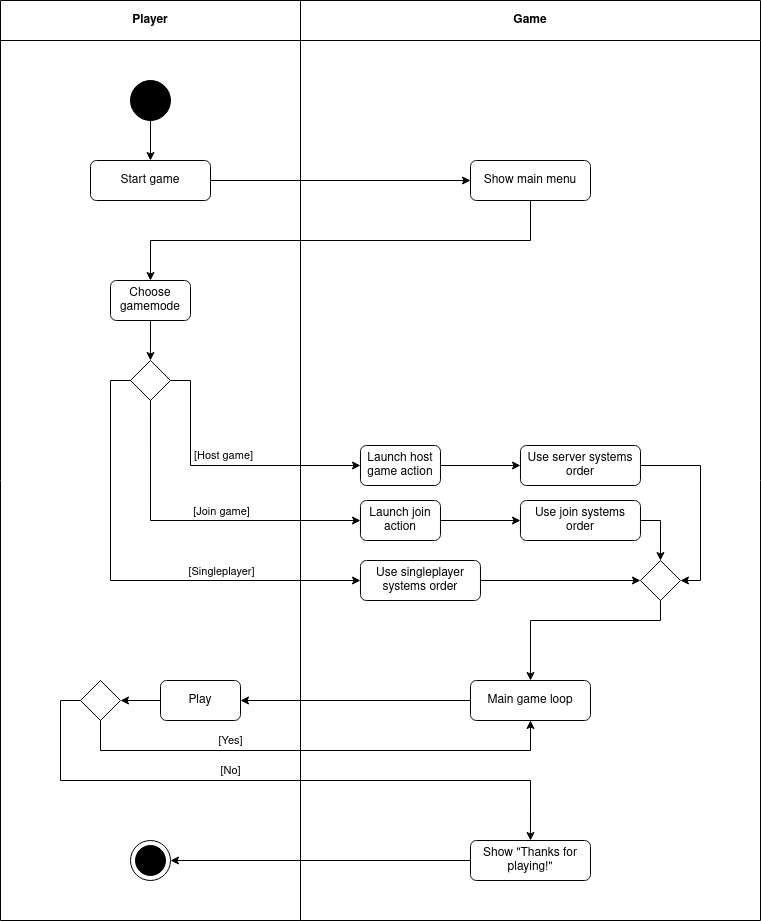

The diagram above was exported from draw.io. Its source (the exported page's mxGraphModel, read from the mxfile embedded in the PNG):
<mxGraphModel dx="450" dy="762" grid="1" gridSize="10" guides="1" tooltips="1" connect="1" arrows="1" fold="1" page="1" pageScale="1" pageWidth="850" pageHeight="1100" math="0" shadow="0">
  <root>
    <mxCell id="0" />
    <mxCell id="1" parent="0" />
    <mxCell id="gFbbBnWgz9OpzMB8oy_s-1" value="Player" style="swimlane;whiteSpace=wrap;html=1;startSize=40;" parent="1" vertex="1">
      <mxGeometry x="40" y="40" width="300" height="920" as="geometry">
        <mxRectangle x="40" y="40" width="140" height="30" as="alternateBounds" />
      </mxGeometry>
    </mxCell>
    <mxCell id="4kmmRLjwin232k8ggq44-56" value="" style="ellipse;whiteSpace=wrap;html=1;aspect=fixed;fillColor=#FFFFFF;" parent="gFbbBnWgz9OpzMB8oy_s-1" vertex="1">
      <mxGeometry x="130" y="840" width="40" height="40" as="geometry" />
    </mxCell>
    <mxCell id="gFbbBnWgz9OpzMB8oy_s-6" style="edgeStyle=orthogonalEdgeStyle;rounded=0;orthogonalLoop=1;jettySize=auto;html=1;exitX=0.5;exitY=1;exitDx=0;exitDy=0;entryX=0.5;entryY=0;entryDx=0;entryDy=0;" parent="gFbbBnWgz9OpzMB8oy_s-1" source="gFbbBnWgz9OpzMB8oy_s-4" target="gFbbBnWgz9OpzMB8oy_s-5" edge="1">
      <mxGeometry relative="1" as="geometry" />
    </mxCell>
    <mxCell id="gFbbBnWgz9OpzMB8oy_s-4" value="" style="ellipse;whiteSpace=wrap;html=1;aspect=fixed;fillColor=#000000;" parent="gFbbBnWgz9OpzMB8oy_s-1" vertex="1">
      <mxGeometry x="130" y="80" width="40" height="40" as="geometry" />
    </mxCell>
    <mxCell id="gFbbBnWgz9OpzMB8oy_s-5" value="Start game" style="rounded=1;whiteSpace=wrap;html=1;" parent="gFbbBnWgz9OpzMB8oy_s-1" vertex="1">
      <mxGeometry x="90" y="160" width="120" height="40" as="geometry" />
    </mxCell>
    <mxCell id="4kmmRLjwin232k8ggq44-5" value="" style="rhombus;whiteSpace=wrap;html=1;" parent="gFbbBnWgz9OpzMB8oy_s-1" vertex="1">
      <mxGeometry x="129.97" y="360" width="40" height="40" as="geometry" />
    </mxCell>
    <mxCell id="4kmmRLjwin232k8ggq44-25" value="[Join game]" style="edgeLabel;html=1;align=center;verticalAlign=middle;resizable=0;points=[];" parent="gFbbBnWgz9OpzMB8oy_s-1" connectable="0" vertex="1">
      <mxGeometry x="220.00238406660975" y="510" as="geometry" />
    </mxCell>
    <mxCell id="4kmmRLjwin232k8ggq44-51" style="edgeStyle=orthogonalEdgeStyle;rounded=0;orthogonalLoop=1;jettySize=auto;html=1;exitX=0.5;exitY=1;exitDx=0;exitDy=0;entryX=0.5;entryY=0;entryDx=0;entryDy=0;" parent="gFbbBnWgz9OpzMB8oy_s-1" source="4kmmRLjwin232k8ggq44-50" target="4kmmRLjwin232k8ggq44-5" edge="1">
      <mxGeometry relative="1" as="geometry" />
    </mxCell>
    <mxCell id="4kmmRLjwin232k8ggq44-50" value="Choose gamemode" style="rounded=1;whiteSpace=wrap;html=1;" parent="gFbbBnWgz9OpzMB8oy_s-1" vertex="1">
      <mxGeometry x="110" y="280" width="80" height="40" as="geometry" />
    </mxCell>
    <mxCell id="4kmmRLjwin232k8ggq44-59" style="edgeStyle=orthogonalEdgeStyle;rounded=0;orthogonalLoop=1;jettySize=auto;html=1;exitX=0;exitY=0.5;exitDx=0;exitDy=0;entryX=1;entryY=0.5;entryDx=0;entryDy=0;" parent="gFbbBnWgz9OpzMB8oy_s-1" source="4kmmRLjwin232k8ggq44-53" target="4kmmRLjwin232k8ggq44-58" edge="1">
      <mxGeometry relative="1" as="geometry" />
    </mxCell>
    <mxCell id="4kmmRLjwin232k8ggq44-53" value="Play" style="rounded=1;whiteSpace=wrap;html=1;" parent="gFbbBnWgz9OpzMB8oy_s-1" vertex="1">
      <mxGeometry x="160" y="680" width="80" height="40" as="geometry" />
    </mxCell>
    <mxCell id="4kmmRLjwin232k8ggq44-55" value="" style="ellipse;whiteSpace=wrap;html=1;aspect=fixed;fillColor=#000000;" parent="gFbbBnWgz9OpzMB8oy_s-1" vertex="1">
      <mxGeometry x="135" y="845" width="30" height="30" as="geometry" />
    </mxCell>
    <mxCell id="4kmmRLjwin232k8ggq44-58" value="" style="rhombus;whiteSpace=wrap;html=1;" parent="gFbbBnWgz9OpzMB8oy_s-1" vertex="1">
      <mxGeometry x="80" y="680" width="40" height="40" as="geometry" />
    </mxCell>
    <mxCell id="gFbbBnWgz9OpzMB8oy_s-3" value="Game" style="swimlane;whiteSpace=wrap;html=1;startSize=40;" parent="1" vertex="1">
      <mxGeometry x="340" y="40" width="460" height="920" as="geometry">
        <mxRectangle x="40" y="40" width="140" height="30" as="alternateBounds" />
      </mxGeometry>
    </mxCell>
    <mxCell id="gFbbBnWgz9OpzMB8oy_s-8" value="Show main menu" style="rounded=1;whiteSpace=wrap;html=1;" parent="gFbbBnWgz9OpzMB8oy_s-3" vertex="1">
      <mxGeometry x="170" y="160" width="120" height="40" as="geometry" />
    </mxCell>
    <mxCell id="4kmmRLjwin232k8ggq44-45" style="edgeStyle=orthogonalEdgeStyle;rounded=0;orthogonalLoop=1;jettySize=auto;html=1;exitX=1;exitY=0.5;exitDx=0;exitDy=0;entryX=1;entryY=0.5;entryDx=0;entryDy=0;" parent="gFbbBnWgz9OpzMB8oy_s-3" source="gFbbBnWgz9OpzMB8oy_s-15" target="4kmmRLjwin232k8ggq44-40" edge="1">
      <mxGeometry relative="1" as="geometry" />
    </mxCell>
    <mxCell id="gFbbBnWgz9OpzMB8oy_s-15" value="Use server systems order" style="rounded=1;whiteSpace=wrap;html=1;" parent="gFbbBnWgz9OpzMB8oy_s-3" vertex="1">
      <mxGeometry x="219.97" y="445" width="120" height="40" as="geometry" />
    </mxCell>
    <mxCell id="4kmmRLjwin232k8ggq44-44" style="edgeStyle=orthogonalEdgeStyle;rounded=0;orthogonalLoop=1;jettySize=auto;html=1;exitX=1;exitY=0.5;exitDx=0;exitDy=0;entryX=0.5;entryY=0;entryDx=0;entryDy=0;" parent="gFbbBnWgz9OpzMB8oy_s-3" source="gFbbBnWgz9OpzMB8oy_s-13" target="4kmmRLjwin232k8ggq44-40" edge="1">
      <mxGeometry relative="1" as="geometry" />
    </mxCell>
    <mxCell id="gFbbBnWgz9OpzMB8oy_s-13" value="Use join systems order" style="rounded=1;whiteSpace=wrap;html=1;" parent="gFbbBnWgz9OpzMB8oy_s-3" vertex="1">
      <mxGeometry x="219.97" y="500" width="120" height="40" as="geometry" />
    </mxCell>
    <mxCell id="4kmmRLjwin232k8ggq44-1" value="Use singleplayer systems order" style="rounded=1;whiteSpace=wrap;html=1;" parent="gFbbBnWgz9OpzMB8oy_s-3" vertex="1">
      <mxGeometry x="59.97" y="560" width="120" height="40" as="geometry" />
    </mxCell>
    <mxCell id="4kmmRLjwin232k8ggq44-36" style="edgeStyle=orthogonalEdgeStyle;rounded=0;orthogonalLoop=1;jettySize=auto;html=1;entryX=0;entryY=0.5;entryDx=0;entryDy=0;" parent="gFbbBnWgz9OpzMB8oy_s-3" source="4kmmRLjwin232k8ggq44-28" target="gFbbBnWgz9OpzMB8oy_s-13" edge="1">
      <mxGeometry relative="1" as="geometry" />
    </mxCell>
    <mxCell id="4kmmRLjwin232k8ggq44-28" value="Launch join action" style="rounded=1;whiteSpace=wrap;html=1;" parent="gFbbBnWgz9OpzMB8oy_s-3" vertex="1">
      <mxGeometry x="59.97" y="500" width="80" height="40" as="geometry" />
    </mxCell>
    <mxCell id="4kmmRLjwin232k8ggq44-37" style="edgeStyle=orthogonalEdgeStyle;rounded=0;orthogonalLoop=1;jettySize=auto;html=1;exitX=1;exitY=0.5;exitDx=0;exitDy=0;entryX=0;entryY=0.5;entryDx=0;entryDy=0;" parent="gFbbBnWgz9OpzMB8oy_s-3" source="4kmmRLjwin232k8ggq44-29" target="gFbbBnWgz9OpzMB8oy_s-15" edge="1">
      <mxGeometry relative="1" as="geometry" />
    </mxCell>
    <mxCell id="4kmmRLjwin232k8ggq44-29" value="Launch host game action" style="rounded=1;whiteSpace=wrap;html=1;" parent="gFbbBnWgz9OpzMB8oy_s-3" vertex="1">
      <mxGeometry x="59.97" y="445" width="80" height="40" as="geometry" />
    </mxCell>
    <mxCell id="4kmmRLjwin232k8ggq44-30" value="Main game loop" style="rounded=1;whiteSpace=wrap;html=1;" parent="gFbbBnWgz9OpzMB8oy_s-3" vertex="1">
      <mxGeometry x="169.97" y="680" width="120" height="40" as="geometry" />
    </mxCell>
    <mxCell id="4kmmRLjwin232k8ggq44-40" value="" style="rhombus;whiteSpace=wrap;html=1;" parent="gFbbBnWgz9OpzMB8oy_s-3" vertex="1">
      <mxGeometry x="339.97" y="560" width="40" height="40" as="geometry" />
    </mxCell>
    <mxCell id="4kmmRLjwin232k8ggq44-43" value="" style="endArrow=classic;html=1;rounded=0;exitX=1;exitY=0.5;exitDx=0;exitDy=0;entryX=0;entryY=0.5;entryDx=0;entryDy=0;" parent="gFbbBnWgz9OpzMB8oy_s-3" source="4kmmRLjwin232k8ggq44-1" target="4kmmRLjwin232k8ggq44-40" edge="1">
      <mxGeometry width="50" height="50" relative="1" as="geometry">
        <mxPoint x="49.97" y="600" as="sourcePoint" />
        <mxPoint x="99.97" y="550" as="targetPoint" />
      </mxGeometry>
    </mxCell>
    <mxCell id="4kmmRLjwin232k8ggq44-46" value="" style="endArrow=classic;html=1;rounded=0;entryX=0.5;entryY=0;entryDx=0;entryDy=0;exitX=0.5;exitY=1;exitDx=0;exitDy=0;" parent="gFbbBnWgz9OpzMB8oy_s-3" source="4kmmRLjwin232k8ggq44-40" target="4kmmRLjwin232k8ggq44-30" edge="1">
      <mxGeometry width="50" height="50" relative="1" as="geometry">
        <mxPoint x="49.97" y="680" as="sourcePoint" />
        <mxPoint x="99.97" y="630" as="targetPoint" />
        <Array as="points">
          <mxPoint x="359.97" y="620" />
          <mxPoint x="229.97" y="620" />
        </Array>
      </mxGeometry>
    </mxCell>
    <mxCell id="4kmmRLjwin232k8ggq44-49" value="Show &quot;Thanks for playing!&quot;" style="rounded=1;whiteSpace=wrap;html=1;" parent="gFbbBnWgz9OpzMB8oy_s-3" vertex="1">
      <mxGeometry x="169.97" y="840" width="120" height="40" as="geometry" />
    </mxCell>
    <mxCell id="gFbbBnWgz9OpzMB8oy_s-10" value="" style="endArrow=classic;html=1;rounded=0;entryX=0;entryY=0.5;entryDx=0;entryDy=0;exitX=1;exitY=0.5;exitDx=0;exitDy=0;" parent="1" source="gFbbBnWgz9OpzMB8oy_s-5" target="gFbbBnWgz9OpzMB8oy_s-8" edge="1">
      <mxGeometry width="50" height="50" relative="1" as="geometry">
        <mxPoint x="280" y="380" as="sourcePoint" />
        <mxPoint x="330" y="330" as="targetPoint" />
      </mxGeometry>
    </mxCell>
    <mxCell id="gFbbBnWgz9OpzMB8oy_s-12" value="" style="endArrow=classic;html=1;rounded=0;exitX=0.5;exitY=1;exitDx=0;exitDy=0;" parent="1" source="gFbbBnWgz9OpzMB8oy_s-8" edge="1">
      <mxGeometry width="50" height="50" relative="1" as="geometry">
        <mxPoint x="160" y="380" as="sourcePoint" />
        <mxPoint x="190" y="320" as="targetPoint" />
        <Array as="points">
          <mxPoint x="570" y="280" />
          <mxPoint x="190" y="280" />
        </Array>
      </mxGeometry>
    </mxCell>
    <mxCell id="4kmmRLjwin232k8ggq44-17" value="[Host game]" style="edgeStyle=orthogonalEdgeStyle;rounded=0;orthogonalLoop=1;jettySize=auto;html=1;exitX=1;exitY=0.5;exitDx=0;exitDy=0;entryX=0;entryY=0.5;entryDx=0;entryDy=0;verticalAlign=bottom;" parent="1" source="4kmmRLjwin232k8ggq44-5" target="4kmmRLjwin232k8ggq44-29" edge="1">
      <mxGeometry x="0.0031" relative="1" as="geometry">
        <Array as="points">
          <mxPoint x="229.97" y="420" />
          <mxPoint x="229.97" y="505" />
        </Array>
        <mxPoint as="offset" />
      </mxGeometry>
    </mxCell>
    <mxCell id="4kmmRLjwin232k8ggq44-19" style="edgeStyle=orthogonalEdgeStyle;rounded=0;orthogonalLoop=1;jettySize=auto;html=1;exitX=0;exitY=0.5;exitDx=0;exitDy=0;entryX=0;entryY=0.5;entryDx=0;entryDy=0;verticalAlign=bottom;" parent="1" source="4kmmRLjwin232k8ggq44-5" target="4kmmRLjwin232k8ggq44-1" edge="1">
      <mxGeometry relative="1" as="geometry">
        <Array as="points">
          <mxPoint x="149.97" y="420" />
          <mxPoint x="149.97" y="620" />
        </Array>
      </mxGeometry>
    </mxCell>
    <mxCell id="4kmmRLjwin232k8ggq44-24" value="[Singleplayer]" style="edgeLabel;html=1;align=center;verticalAlign=middle;resizable=0;points=[];" parent="4kmmRLjwin232k8ggq44-19" connectable="0" vertex="1">
      <mxGeometry x="0.4952" y="2" relative="1" as="geometry">
        <mxPoint x="-21" y="-8" as="offset" />
      </mxGeometry>
    </mxCell>
    <mxCell id="4kmmRLjwin232k8ggq44-34" style="edgeStyle=orthogonalEdgeStyle;rounded=0;orthogonalLoop=1;jettySize=auto;html=1;entryX=0;entryY=0.5;entryDx=0;entryDy=0;exitX=0.5;exitY=1;exitDx=0;exitDy=0;" parent="1" source="4kmmRLjwin232k8ggq44-5" target="4kmmRLjwin232k8ggq44-28" edge="1">
      <mxGeometry relative="1" as="geometry">
        <mxPoint x="159.97" y="490" as="sourcePoint" />
        <Array as="points">
          <mxPoint x="189.97" y="560" />
        </Array>
      </mxGeometry>
    </mxCell>
    <mxCell id="4kmmRLjwin232k8ggq44-60" value="[Yes]" style="edgeStyle=orthogonalEdgeStyle;rounded=0;orthogonalLoop=1;jettySize=auto;html=1;exitX=0.5;exitY=1;exitDx=0;exitDy=0;entryX=0.5;entryY=1;entryDx=0;entryDy=0;verticalAlign=bottom;" parent="1" source="4kmmRLjwin232k8ggq44-58" target="4kmmRLjwin232k8ggq44-30" edge="1">
      <mxGeometry x="-0.3469" relative="1" as="geometry">
        <Array as="points">
          <mxPoint x="140" y="790" />
          <mxPoint x="570" y="790" />
        </Array>
        <mxPoint as="offset" />
      </mxGeometry>
    </mxCell>
    <mxCell id="4kmmRLjwin232k8ggq44-61" style="edgeStyle=orthogonalEdgeStyle;rounded=0;orthogonalLoop=1;jettySize=auto;html=1;exitX=0;exitY=0.5;exitDx=0;exitDy=0;entryX=1;entryY=0.5;entryDx=0;entryDy=0;" parent="1" source="4kmmRLjwin232k8ggq44-30" target="4kmmRLjwin232k8ggq44-53" edge="1">
      <mxGeometry relative="1" as="geometry" />
    </mxCell>
    <mxCell id="4kmmRLjwin232k8ggq44-62" value="[No]" style="edgeStyle=orthogonalEdgeStyle;rounded=0;orthogonalLoop=1;jettySize=auto;html=1;exitX=0;exitY=0.5;exitDx=0;exitDy=0;entryX=0.5;entryY=0;entryDx=0;entryDy=0;" parent="1" source="4kmmRLjwin232k8ggq44-58" target="4kmmRLjwin232k8ggq44-49" edge="1">
      <mxGeometry x="-0.1429" y="10" relative="1" as="geometry">
        <mxPoint as="offset" />
      </mxGeometry>
    </mxCell>
    <mxCell id="4kmmRLjwin232k8ggq44-63" style="edgeStyle=orthogonalEdgeStyle;rounded=0;orthogonalLoop=1;jettySize=auto;html=1;exitX=0;exitY=0.5;exitDx=0;exitDy=0;entryX=1;entryY=0.5;entryDx=0;entryDy=0;" parent="1" source="4kmmRLjwin232k8ggq44-49" target="4kmmRLjwin232k8ggq44-56" edge="1">
      <mxGeometry relative="1" as="geometry" />
    </mxCell>
  </root>
</mxGraphModel>